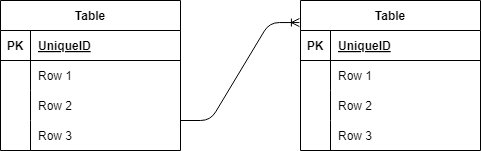

The diagram above was exported from draw.io. Its source (the exported page's mxGraphModel, read from the mxfile embedded in the PNG):
<mxGraphModel dx="511" dy="349" grid="1" gridSize="10" guides="1" tooltips="1" connect="1" arrows="1" fold="1" page="1" pageScale="1" pageWidth="850" pageHeight="1100" math="0" shadow="0">
  <root>
    <mxCell id="0" />
    <mxCell id="1" parent="0" />
    <mxCell id="2" value="Table" style="shape=table;startSize=30;container=1;collapsible=1;childLayout=tableLayout;fixedRows=1;rowLines=0;fontStyle=1;align=center;resizeLast=1;" vertex="1" parent="1">
      <mxGeometry x="30" y="110" width="180" height="150" as="geometry" />
    </mxCell>
    <mxCell id="3" value="" style="shape=tableRow;horizontal=0;startSize=0;swimlaneHead=0;swimlaneBody=0;fillColor=none;collapsible=0;dropTarget=0;points=[[0,0.5],[1,0.5]];portConstraint=eastwest;top=0;left=0;right=0;bottom=1;" vertex="1" parent="2">
      <mxGeometry y="30" width="180" height="30" as="geometry" />
    </mxCell>
    <mxCell id="4" value="PK" style="shape=partialRectangle;connectable=0;fillColor=none;top=0;left=0;bottom=0;right=0;fontStyle=1;overflow=hidden;" vertex="1" parent="3">
      <mxGeometry width="30" height="30" as="geometry">
        <mxRectangle width="30" height="30" as="alternateBounds" />
      </mxGeometry>
    </mxCell>
    <mxCell id="5" value="UniqueID" style="shape=partialRectangle;connectable=0;fillColor=none;top=0;left=0;bottom=0;right=0;align=left;spacingLeft=6;fontStyle=5;overflow=hidden;" vertex="1" parent="3">
      <mxGeometry x="30" width="150" height="30" as="geometry">
        <mxRectangle width="150" height="30" as="alternateBounds" />
      </mxGeometry>
    </mxCell>
    <mxCell id="6" value="" style="shape=tableRow;horizontal=0;startSize=0;swimlaneHead=0;swimlaneBody=0;fillColor=none;collapsible=0;dropTarget=0;points=[[0,0.5],[1,0.5]];portConstraint=eastwest;top=0;left=0;right=0;bottom=0;" vertex="1" parent="2">
      <mxGeometry y="60" width="180" height="30" as="geometry" />
    </mxCell>
    <mxCell id="7" value="" style="shape=partialRectangle;connectable=0;fillColor=none;top=0;left=0;bottom=0;right=0;editable=1;overflow=hidden;" vertex="1" parent="6">
      <mxGeometry width="30" height="30" as="geometry">
        <mxRectangle width="30" height="30" as="alternateBounds" />
      </mxGeometry>
    </mxCell>
    <mxCell id="8" value="Row 1" style="shape=partialRectangle;connectable=0;fillColor=none;top=0;left=0;bottom=0;right=0;align=left;spacingLeft=6;overflow=hidden;" vertex="1" parent="6">
      <mxGeometry x="30" width="150" height="30" as="geometry">
        <mxRectangle width="150" height="30" as="alternateBounds" />
      </mxGeometry>
    </mxCell>
    <mxCell id="9" value="" style="shape=tableRow;horizontal=0;startSize=0;swimlaneHead=0;swimlaneBody=0;fillColor=none;collapsible=0;dropTarget=0;points=[[0,0.5],[1,0.5]];portConstraint=eastwest;top=0;left=0;right=0;bottom=0;" vertex="1" parent="2">
      <mxGeometry y="90" width="180" height="30" as="geometry" />
    </mxCell>
    <mxCell id="10" value="" style="shape=partialRectangle;connectable=0;fillColor=none;top=0;left=0;bottom=0;right=0;editable=1;overflow=hidden;" vertex="1" parent="9">
      <mxGeometry width="30" height="30" as="geometry">
        <mxRectangle width="30" height="30" as="alternateBounds" />
      </mxGeometry>
    </mxCell>
    <mxCell id="11" value="Row 2" style="shape=partialRectangle;connectable=0;fillColor=none;top=0;left=0;bottom=0;right=0;align=left;spacingLeft=6;overflow=hidden;" vertex="1" parent="9">
      <mxGeometry x="30" width="150" height="30" as="geometry">
        <mxRectangle width="150" height="30" as="alternateBounds" />
      </mxGeometry>
    </mxCell>
    <mxCell id="12" value="" style="shape=tableRow;horizontal=0;startSize=0;swimlaneHead=0;swimlaneBody=0;fillColor=none;collapsible=0;dropTarget=0;points=[[0,0.5],[1,0.5]];portConstraint=eastwest;top=0;left=0;right=0;bottom=0;" vertex="1" parent="2">
      <mxGeometry y="120" width="180" height="30" as="geometry" />
    </mxCell>
    <mxCell id="13" value="" style="shape=partialRectangle;connectable=0;fillColor=none;top=0;left=0;bottom=0;right=0;editable=1;overflow=hidden;" vertex="1" parent="12">
      <mxGeometry width="30" height="30" as="geometry">
        <mxRectangle width="30" height="30" as="alternateBounds" />
      </mxGeometry>
    </mxCell>
    <mxCell id="14" value="Row 3" style="shape=partialRectangle;connectable=0;fillColor=none;top=0;left=0;bottom=0;right=0;align=left;spacingLeft=6;overflow=hidden;" vertex="1" parent="12">
      <mxGeometry x="30" width="150" height="30" as="geometry">
        <mxRectangle width="150" height="30" as="alternateBounds" />
      </mxGeometry>
    </mxCell>
    <mxCell id="15" value="Table" style="shape=table;startSize=30;container=1;collapsible=1;childLayout=tableLayout;fixedRows=1;rowLines=0;fontStyle=1;align=center;resizeLast=1;" vertex="1" parent="1">
      <mxGeometry x="330" y="110" width="180" height="150" as="geometry" />
    </mxCell>
    <mxCell id="16" value="" style="shape=tableRow;horizontal=0;startSize=0;swimlaneHead=0;swimlaneBody=0;fillColor=none;collapsible=0;dropTarget=0;points=[[0,0.5],[1,0.5]];portConstraint=eastwest;top=0;left=0;right=0;bottom=1;" vertex="1" parent="15">
      <mxGeometry y="30" width="180" height="30" as="geometry" />
    </mxCell>
    <mxCell id="17" value="PK" style="shape=partialRectangle;connectable=0;fillColor=none;top=0;left=0;bottom=0;right=0;fontStyle=1;overflow=hidden;" vertex="1" parent="16">
      <mxGeometry width="30" height="30" as="geometry">
        <mxRectangle width="30" height="30" as="alternateBounds" />
      </mxGeometry>
    </mxCell>
    <mxCell id="18" value="UniqueID" style="shape=partialRectangle;connectable=0;fillColor=none;top=0;left=0;bottom=0;right=0;align=left;spacingLeft=6;fontStyle=5;overflow=hidden;" vertex="1" parent="16">
      <mxGeometry x="30" width="150" height="30" as="geometry">
        <mxRectangle width="150" height="30" as="alternateBounds" />
      </mxGeometry>
    </mxCell>
    <mxCell id="19" value="" style="shape=tableRow;horizontal=0;startSize=0;swimlaneHead=0;swimlaneBody=0;fillColor=none;collapsible=0;dropTarget=0;points=[[0,0.5],[1,0.5]];portConstraint=eastwest;top=0;left=0;right=0;bottom=0;" vertex="1" parent="15">
      <mxGeometry y="60" width="180" height="30" as="geometry" />
    </mxCell>
    <mxCell id="20" value="" style="shape=partialRectangle;connectable=0;fillColor=none;top=0;left=0;bottom=0;right=0;editable=1;overflow=hidden;" vertex="1" parent="19">
      <mxGeometry width="30" height="30" as="geometry">
        <mxRectangle width="30" height="30" as="alternateBounds" />
      </mxGeometry>
    </mxCell>
    <mxCell id="21" value="Row 1" style="shape=partialRectangle;connectable=0;fillColor=none;top=0;left=0;bottom=0;right=0;align=left;spacingLeft=6;overflow=hidden;" vertex="1" parent="19">
      <mxGeometry x="30" width="150" height="30" as="geometry">
        <mxRectangle width="150" height="30" as="alternateBounds" />
      </mxGeometry>
    </mxCell>
    <mxCell id="22" value="" style="shape=tableRow;horizontal=0;startSize=0;swimlaneHead=0;swimlaneBody=0;fillColor=none;collapsible=0;dropTarget=0;points=[[0,0.5],[1,0.5]];portConstraint=eastwest;top=0;left=0;right=0;bottom=0;" vertex="1" parent="15">
      <mxGeometry y="90" width="180" height="30" as="geometry" />
    </mxCell>
    <mxCell id="23" value="" style="shape=partialRectangle;connectable=0;fillColor=none;top=0;left=0;bottom=0;right=0;editable=1;overflow=hidden;" vertex="1" parent="22">
      <mxGeometry width="30" height="30" as="geometry">
        <mxRectangle width="30" height="30" as="alternateBounds" />
      </mxGeometry>
    </mxCell>
    <mxCell id="24" value="Row 2" style="shape=partialRectangle;connectable=0;fillColor=none;top=0;left=0;bottom=0;right=0;align=left;spacingLeft=6;overflow=hidden;" vertex="1" parent="22">
      <mxGeometry x="30" width="150" height="30" as="geometry">
        <mxRectangle width="150" height="30" as="alternateBounds" />
      </mxGeometry>
    </mxCell>
    <mxCell id="25" value="" style="shape=tableRow;horizontal=0;startSize=0;swimlaneHead=0;swimlaneBody=0;fillColor=none;collapsible=0;dropTarget=0;points=[[0,0.5],[1,0.5]];portConstraint=eastwest;top=0;left=0;right=0;bottom=0;" vertex="1" parent="15">
      <mxGeometry y="120" width="180" height="30" as="geometry" />
    </mxCell>
    <mxCell id="26" value="" style="shape=partialRectangle;connectable=0;fillColor=none;top=0;left=0;bottom=0;right=0;editable=1;overflow=hidden;" vertex="1" parent="25">
      <mxGeometry width="30" height="30" as="geometry">
        <mxRectangle width="30" height="30" as="alternateBounds" />
      </mxGeometry>
    </mxCell>
    <mxCell id="27" value="Row 3" style="shape=partialRectangle;connectable=0;fillColor=none;top=0;left=0;bottom=0;right=0;align=left;spacingLeft=6;overflow=hidden;" vertex="1" parent="25">
      <mxGeometry x="30" width="150" height="30" as="geometry">
        <mxRectangle width="150" height="30" as="alternateBounds" />
      </mxGeometry>
    </mxCell>
    <mxCell id="28" value="" style="edgeStyle=entityRelationEdgeStyle;fontSize=12;html=1;endArrow=ERoneToMany;entryX=-0.006;entryY=0.147;entryDx=0;entryDy=0;entryPerimeter=0;" edge="1" parent="1" target="15">
      <mxGeometry width="100" height="100" relative="1" as="geometry">
        <mxPoint x="210" y="230" as="sourcePoint" />
        <mxPoint x="310" y="130" as="targetPoint" />
      </mxGeometry>
    </mxCell>
  </root>
</mxGraphModel>